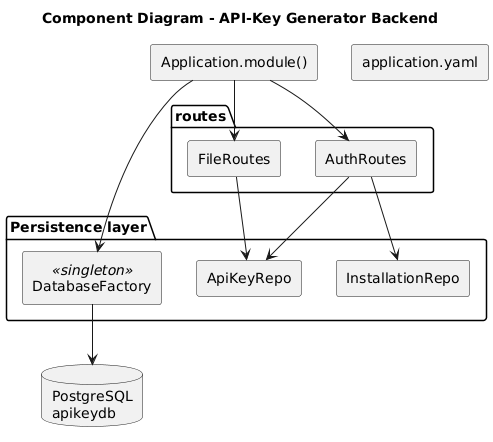

The diagram above was rendered by PlantUML. Its source (embedded in the PNG):
@startuml
title Component Diagram - API-Key Generator Backend

skinparam componentStyle rectangle

database "PostgreSQL\napikeydb" as DB

package "Persistence layer" {
  [DatabaseFactory] <<singleton>>
  component "ApiKeyRepo"        as RepoKey
  component "InstallationRepo"  as RepoInst
}

package routes {
  component "AuthRoutes" as RoutesAuth
  component "FileRoutes" as RoutesFile
}

component "Application.module()" as AppMod
component "application.yaml"     as Conf

AppMod --> RoutesAuth
AppMod --> RoutesFile
AppMod --> DatabaseFactory
DatabaseFactory --> DB
RoutesAuth --> RepoKey
RoutesAuth --> RepoInst
RoutesFile --> RepoKey
@enduml